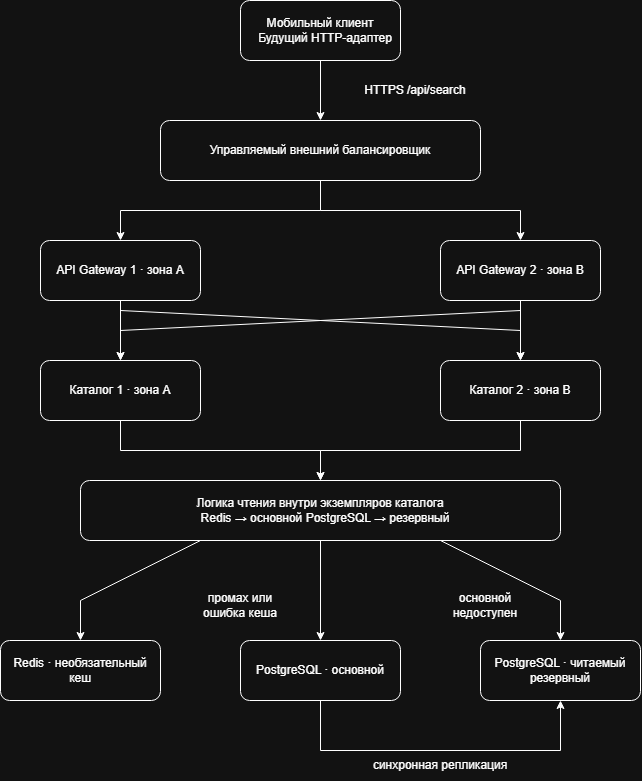

The diagram above was exported from draw.io. Its source (the exported page's mxGraphModel, read from the mxfile embedded in the PNG):
<mxGraphModel dx="1464" dy="845" grid="1" gridSize="10" guides="1" tooltips="1" connect="1" arrows="1" fold="1" page="1" pageScale="1" pageWidth="827" pageHeight="1169" math="0" shadow="0">
  <root>
    <mxCell id="0" />
    <mxCell id="1" parent="0" />
    <mxCell id="MShzMeUWnvKeweFdEv21-3" edge="1" parent="1" source="MShzMeUWnvKeweFdEv21-1" style="edgeStyle=orthogonalEdgeStyle;rounded=0;orthogonalLoop=1;jettySize=auto;html=1;exitX=0.5;exitY=1;exitDx=0;exitDy=0;defaultLabelBackgroundColor=page;" target="MShzMeUWnvKeweFdEv21-2">
      <mxGeometry relative="1" as="geometry" />
    </mxCell>
    <mxCell id="MShzMeUWnvKeweFdEv21-1" parent="1" style="rounded=1;whiteSpace=wrap;html=1;roundedPerimeter=1;" value="&lt;div&gt;Мобильный клиент&lt;/div&gt;&lt;div&gt;&amp;nbsp; &amp;nbsp;Будущий HTTP-адаптер&lt;/div&gt;" vertex="1">
      <mxGeometry height="60" width="160" x="280" y="120" as="geometry" />
    </mxCell>
    <mxCell id="MShzMeUWnvKeweFdEv21-8" edge="1" parent="1" source="MShzMeUWnvKeweFdEv21-2" style="edgeStyle=orthogonalEdgeStyle;rounded=0;orthogonalLoop=1;jettySize=auto;html=1;exitX=0.5;exitY=1;exitDx=0;exitDy=0;defaultLabelBackgroundColor=page;" target="MShzMeUWnvKeweFdEv21-5">
      <mxGeometry relative="1" as="geometry" />
    </mxCell>
    <mxCell id="MShzMeUWnvKeweFdEv21-9" edge="1" parent="1" source="MShzMeUWnvKeweFdEv21-2" style="edgeStyle=orthogonalEdgeStyle;rounded=0;orthogonalLoop=1;jettySize=auto;html=1;exitX=0.5;exitY=1;exitDx=0;exitDy=0;entryX=0.5;entryY=0;entryDx=0;entryDy=0;defaultLabelBackgroundColor=page;" target="MShzMeUWnvKeweFdEv21-6">
      <mxGeometry relative="1" as="geometry" />
    </mxCell>
    <mxCell id="MShzMeUWnvKeweFdEv21-2" parent="1" style="rounded=1;whiteSpace=wrap;html=1;roundedPerimeter=1;" value="Управляемый внешний балансировщик" vertex="1">
      <mxGeometry height="60" width="320" x="200" y="240" as="geometry" />
    </mxCell>
    <mxCell id="MShzMeUWnvKeweFdEv21-15" edge="1" parent="1" source="MShzMeUWnvKeweFdEv21-4" style="edgeStyle=orthogonalEdgeStyle;rounded=0;orthogonalLoop=1;jettySize=auto;html=1;exitX=0.5;exitY=1;exitDx=0;exitDy=0;entryX=0.5;entryY=0;entryDx=0;entryDy=0;defaultLabelBackgroundColor=page;" target="MShzMeUWnvKeweFdEv21-14">
      <mxGeometry relative="1" as="geometry" />
    </mxCell>
    <mxCell id="MShzMeUWnvKeweFdEv21-4" parent="1" style="rounded=1;whiteSpace=wrap;html=1;roundedPerimeter=1;" value="Каталог 1 · зона A" vertex="1">
      <mxGeometry height="60" width="160" x="80" y="480" as="geometry" />
    </mxCell>
    <mxCell id="MShzMeUWnvKeweFdEv21-10" edge="1" parent="1" source="MShzMeUWnvKeweFdEv21-5" style="edgeStyle=orthogonalEdgeStyle;rounded=0;orthogonalLoop=1;jettySize=auto;html=1;exitX=0.5;exitY=1;exitDx=0;exitDy=0;defaultLabelBackgroundColor=page;" target="MShzMeUWnvKeweFdEv21-4">
      <mxGeometry relative="1" as="geometry" />
    </mxCell>
    <mxCell id="MShzMeUWnvKeweFdEv21-13" edge="1" parent="1" style="rounded=0;orthogonalLoop=1;jettySize=auto;html=1;entryX=0.5;entryY=0;entryDx=0;entryDy=0;defaultLabelBackgroundColor=page;" target="MShzMeUWnvKeweFdEv21-7">
      <mxGeometry relative="1" as="geometry">
        <Array as="points">
          <mxPoint x="560" y="450" />
        </Array>
        <mxPoint x="160" y="430" as="sourcePoint" />
      </mxGeometry>
    </mxCell>
    <mxCell id="MShzMeUWnvKeweFdEv21-5" parent="1" style="rounded=1;whiteSpace=wrap;html=1;roundedPerimeter=1;" value="API Gateway 1 · зона A" vertex="1">
      <mxGeometry height="60" width="160" x="80" y="360" as="geometry" />
    </mxCell>
    <mxCell id="MShzMeUWnvKeweFdEv21-11" edge="1" parent="1" source="MShzMeUWnvKeweFdEv21-6" style="edgeStyle=orthogonalEdgeStyle;rounded=0;orthogonalLoop=1;jettySize=auto;html=1;exitX=0.5;exitY=1;exitDx=0;exitDy=0;defaultLabelBackgroundColor=page;" target="MShzMeUWnvKeweFdEv21-7">
      <mxGeometry relative="1" as="geometry" />
    </mxCell>
    <mxCell id="MShzMeUWnvKeweFdEv21-12" edge="1" parent="1" style="rounded=0;orthogonalLoop=1;jettySize=auto;html=1;entryX=0.5;entryY=0;entryDx=0;entryDy=0;defaultLabelBackgroundColor=page;" target="MShzMeUWnvKeweFdEv21-4">
      <mxGeometry relative="1" as="geometry">
        <Array as="points">
          <mxPoint x="160" y="450" />
        </Array>
        <mxPoint x="560" y="430" as="sourcePoint" />
      </mxGeometry>
    </mxCell>
    <mxCell id="MShzMeUWnvKeweFdEv21-6" parent="1" style="rounded=1;whiteSpace=wrap;html=1;roundedPerimeter=1;" value="API Gateway 2 · зона B" vertex="1">
      <mxGeometry height="60" width="160" x="480" y="360" as="geometry" />
    </mxCell>
    <mxCell id="MShzMeUWnvKeweFdEv21-16" edge="1" parent="1" source="MShzMeUWnvKeweFdEv21-7" style="edgeStyle=orthogonalEdgeStyle;rounded=0;orthogonalLoop=1;jettySize=auto;html=1;exitX=0.5;exitY=1;exitDx=0;exitDy=0;entryX=0.5;entryY=0;entryDx=0;entryDy=0;defaultLabelBackgroundColor=page;" target="MShzMeUWnvKeweFdEv21-14">
      <mxGeometry relative="1" as="geometry" />
    </mxCell>
    <mxCell id="MShzMeUWnvKeweFdEv21-7" parent="1" style="rounded=1;whiteSpace=wrap;html=1;roundedPerimeter=1;" value="Каталог 2 · зона B" vertex="1">
      <mxGeometry height="60" width="160" x="480" y="480" as="geometry" />
    </mxCell>
    <mxCell id="MShzMeUWnvKeweFdEv21-20" edge="1" parent="1" source="MShzMeUWnvKeweFdEv21-14" style="edgeStyle=orthogonalEdgeStyle;rounded=0;orthogonalLoop=1;jettySize=auto;html=1;exitX=0.5;exitY=1;exitDx=0;exitDy=0;entryX=0.5;entryY=0;entryDx=0;entryDy=0;defaultLabelBackgroundColor=page;" target="MShzMeUWnvKeweFdEv21-18">
      <mxGeometry relative="1" as="geometry" />
    </mxCell>
    <mxCell id="MShzMeUWnvKeweFdEv21-21" edge="1" parent="1" source="MShzMeUWnvKeweFdEv21-14" style="rounded=0;orthogonalLoop=1;jettySize=auto;html=1;exitX=0.25;exitY=1;exitDx=0;exitDy=0;entryX=0.5;entryY=0;entryDx=0;entryDy=0;defaultLabelBackgroundColor=page;" target="MShzMeUWnvKeweFdEv21-17">
      <mxGeometry relative="1" as="geometry">
        <Array as="points">
          <mxPoint x="120" y="720" />
        </Array>
      </mxGeometry>
    </mxCell>
    <mxCell id="MShzMeUWnvKeweFdEv21-22" edge="1" parent="1" source="MShzMeUWnvKeweFdEv21-14" style="rounded=0;orthogonalLoop=1;jettySize=auto;html=1;exitX=0.75;exitY=1;exitDx=0;exitDy=0;entryX=0.5;entryY=0;entryDx=0;entryDy=0;defaultLabelBackgroundColor=page;" target="MShzMeUWnvKeweFdEv21-19">
      <mxGeometry relative="1" as="geometry">
        <Array as="points">
          <mxPoint x="600" y="720" />
        </Array>
      </mxGeometry>
    </mxCell>
    <mxCell id="MShzMeUWnvKeweFdEv21-14" parent="1" style="rounded=1;whiteSpace=wrap;html=1;roundedPerimeter=1;" value="&lt;div&gt;Логика чтения внутри экземпляров каталога&lt;/div&gt;&lt;div&gt;&amp;nbsp; &amp;nbsp;Redis → основной PostgreSQL → резервный&lt;/div&gt;" vertex="1">
      <mxGeometry height="60" width="480" x="120" y="600" as="geometry" />
    </mxCell>
    <mxCell id="MShzMeUWnvKeweFdEv21-17" parent="1" style="rounded=1;whiteSpace=wrap;html=1;roundedPerimeter=1;" value="Redis · необязательный кеш" vertex="1">
      <mxGeometry height="60" width="160" x="40" y="760" as="geometry" />
    </mxCell>
    <mxCell id="MShzMeUWnvKeweFdEv21-23" edge="1" parent="1" source="MShzMeUWnvKeweFdEv21-18" style="edgeStyle=orthogonalEdgeStyle;rounded=0;orthogonalLoop=1;jettySize=auto;html=1;exitX=0.5;exitY=1;exitDx=0;exitDy=0;entryX=0.5;entryY=1;entryDx=0;entryDy=0;defaultLabelBackgroundColor=page;" target="MShzMeUWnvKeweFdEv21-19">
      <mxGeometry relative="1" as="geometry">
        <Array as="points">
          <mxPoint x="360" y="870" />
          <mxPoint x="600" y="870" />
        </Array>
      </mxGeometry>
    </mxCell>
    <mxCell id="MShzMeUWnvKeweFdEv21-18" parent="1" style="rounded=1;whiteSpace=wrap;html=1;roundedPerimeter=1;" value="PostgreSQL · основной" vertex="1">
      <mxGeometry height="60" width="160" x="280" y="760" as="geometry" />
    </mxCell>
    <mxCell id="MShzMeUWnvKeweFdEv21-19" parent="1" style="rounded=1;whiteSpace=wrap;html=1;roundedPerimeter=1;" value="PostgreSQL · читаемый резервный" vertex="1">
      <mxGeometry height="60" width="160" x="520" y="760" as="geometry" />
    </mxCell>
    <mxCell id="MShzMeUWnvKeweFdEv21-24" parent="1" style="text;html=1;whiteSpace=wrap;strokeColor=none;fillColor=none;align=center;verticalAlign=middle;rounded=0;" value="основной недоступен" vertex="1">
      <mxGeometry height="30" width="90" x="480" y="710" as="geometry" />
    </mxCell>
    <mxCell id="MShzMeUWnvKeweFdEv21-25" parent="1" style="text;html=1;whiteSpace=wrap;strokeColor=none;fillColor=none;align=center;verticalAlign=middle;rounded=0;" value="промах или ошибка кеша" vertex="1">
      <mxGeometry height="30" width="100" x="230" y="710" as="geometry" />
    </mxCell>
    <mxCell id="MShzMeUWnvKeweFdEv21-26" parent="1" style="text;html=1;whiteSpace=wrap;strokeColor=none;fillColor=none;align=center;verticalAlign=middle;rounded=0;" value="синхронная репликация" vertex="1">
      <mxGeometry height="30" width="160" x="400" y="870" as="geometry" />
    </mxCell>
    <mxCell id="MShzMeUWnvKeweFdEv21-27" parent="1" style="text;html=1;whiteSpace=wrap;strokeColor=none;fillColor=none;align=center;verticalAlign=middle;rounded=0;container=1;" value="HTTPS /api/search" vertex="1">
      <mxGeometry height="30" width="150" x="380" y="195" as="geometry" />
    </mxCell>
  </root>
</mxGraphModel>